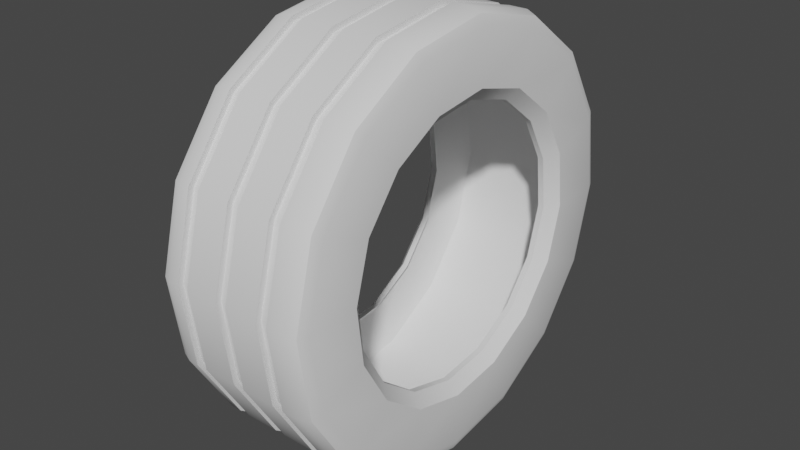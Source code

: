 # Source: tire.blend  (saved by Blender 3.5.10; exported with 4.5.12 LTS)
import bpy
from mathutils import Matrix  # noqa: F401  (used for matrix-valued properties, if any)

bpy.ops.wm.read_factory_settings(use_empty=True)
scene = bpy.context.scene
scene.name = 'Scene'

# ---- collections
col_collection = bpy.data.collections.new('Collection'); scene.collection.children.link(col_collection)

# ---- node groups
ng_auto_smooth = bpy.data.node_groups.new('Auto Smooth', 'GeometryNodeTree')
_s = ng_auto_smooth.interface.new_socket(name='Geometry', in_out='OUTPUT', socket_type='NodeSocketGeometry')
_s = ng_auto_smooth.interface.new_socket(name='Geometry', in_out='INPUT', socket_type='NodeSocketGeometry')
_s = ng_auto_smooth.interface.new_socket(name='Angle', in_out='INPUT', socket_type='NodeSocketFloat')
_s.subtype = 'ANGLE'
_s.min_value = 0.0
_s.max_value = 3.142
ng_auto_smooth.is_modifier = True
_N = ng_auto_smooth.nodes; _L = ng_auto_smooth.links
n0 = _N.new('NodeGroupOutput'); n0.name = 'Group Output'; n0.location = (480, -100)
n1 = _N.new('NodeGroupInput'); n1.name = 'Group Input'; n1.location = (-420, -300)
n2 = _N.new('NodeGroupInput'); n2.name = 'Group Input.001'; n2.location = (-60, -100)
n3 = _N.new('GeometryNodeSetShadeSmooth'); n3.name = 'Set Shade Smooth'; n3.location = (120, -100)
n3.domain = 'EDGE'
n4 = _N.new('GeometryNodeSetShadeSmooth'); n4.name = 'Set Shade Smooth.001'; n4.location = (300, -100)
n5 = _N.new('GeometryNodeInputMeshEdgeAngle'); n5.name = 'Edge Angle'; n5.location = (-420, -220)
n6 = _N.new('GeometryNodeInputEdgeSmooth'); n6.name = 'Is Edge Smooth'; n6.location = (-60, -160)
n7 = _N.new('GeometryNodeInputShadeSmooth'); n7.name = 'Is Face Smooth'; n7.location = (-240, -340)
n8 = _N.new('FunctionNodeBooleanMath'); n8.name = 'Boolean Math'; n8.location = (-60, -220)
n9 = _N.new('FunctionNodeCompare'); n9.name = 'Compare'; n9.location = (-240, -180)
n9.operation = 'LESS_EQUAL'
_L.new(n5.outputs[0], n9.inputs[0])
_L.new(n4.outputs[0], n0.inputs[0])
_L.new(n1.outputs[1], n9.inputs[1])
_L.new(n9.outputs[0], n8.inputs[0])
_L.new(n7.outputs[0], n8.inputs[1])
_L.new(n2.outputs[0], n3.inputs[0])
_L.new(n6.outputs[0], n3.inputs[1])
_L.new(n3.outputs[0], n4.inputs[0])
_L.new(n8.outputs[0], n3.inputs[2])
n0.is_active_output = True

# ---- world
world_world = bpy.data.worlds.new('World'); scene.world = world_world
world_world.use_nodes = True; world_world.node_tree.nodes.clear()
_N = world_world.node_tree.nodes; _L = world_world.node_tree.links
n0 = _N.new('ShaderNodeOutputWorld'); n0.name = 'World Output'; n0.location = (300, 300)
n1 = _N.new('ShaderNodeBackground'); n1.name = 'Background'; n1.location = (10, 300)
n1.inputs[0].default_value = (0.05088, 0.05088, 0.05088, 1.0)
_L.new(n1.outputs[0], n0.inputs[0])
n0.is_active_output = True
world_world.color = (0.05088, 0.05088, 0.05088)
world_world.use_sun_shadow = False
world_world.sun_shadow_jitter_overblur = 0.0

# ---- meshes
me_cube = bpy.data.meshes.new('Cube')
me_cube.from_pydata([(0.1766, 0.02798, 0.3496), (-0.2045, 0.02798, 0.3815), (0.2045, 0.02798, 0.3815), (-0.1786, 0.02798, 0.3496), (0.1205, 0.02798, 0.5545), (0.09126, 0.02798, 0.5545), (0.003622, 0.02798, 0.5545), (-0.02559, 0.02798, 0.5545), (-0.1132, 0.02798, 0.5545), (-0.1424, 0.02798, 0.5545), (0.1205, 0.02798, 0.5396), (0.09126, 0.02798, 0.5396), (0.003622, 0.02798, 0.5396), (-0.02559, 0.02798, 0.5396), (-0.1132, 0.02798, 0.5396), (-0.1424, 0.02798, 0.5396), (-0.1701, 0.02798, 0.5545), (-0.2045, 0.02798, 0.5201), (-0.1944, 0.02798, 0.5444), (0.1701, 0.02798, 0.5545), (0.2045, 0.02798, 0.5201), (0.1944, 0.02798, 0.5444), (0.1611, 0.02798, 0.3496), (-0.1631, 0.02798, 0.3496), (0.1782, 0.02798, 0.3714), (-0.1776, 0.02798, 0.3714), (0.1782, 0.02798, 0.4762), (0.1367, 0.02798, 0.5165), (0.1661, 0.02798, 0.5047), (-0.1776, 0.02798, 0.4762), (-0.1362, 0.02798, 0.5165), (-0.1655, 0.02798, 0.5047), (0.1766, -0.1079, 0.3337), (-0.2045, -0.1202, 0.3632), (0.2045, -0.1202, 0.3632), (-0.1786, -0.1079, 0.3337), (0.1205, -0.1863, 0.523), (0.09126, -0.1863, 0.523), (0.003622, -0.1863, 0.523), (-0.02559, -0.1863, 0.523), (-0.1132, -0.1863, 0.523), (-0.1424, -0.1863, 0.523), (0.1205, -0.1806, 0.5092), (0.09126, -0.1806, 0.5092), (0.003622, -0.1806, 0.5092), (-0.02559, -0.1806, 0.5092), (-0.1132, -0.1806, 0.5092), (-0.1424, -0.1806, 0.5092), (-0.1701, -0.1863, 0.523), (-0.2045, -0.1732, 0.4912), (-0.1944, -0.1825, 0.5137), (0.1701, -0.1863, 0.523), (0.2045, -0.1732, 0.4912), (0.1944, -0.1825, 0.5137), (0.1611, -0.1079, 0.3337), (-0.1631, -0.1079, 0.3337), (0.1782, -0.1163, 0.3538), (-0.1776, -0.1163, 0.3538), (0.1782, -0.1564, 0.4507), (0.1367, -0.1718, 0.4879), (0.1661, -0.1673, 0.477), (-0.1776, -0.1564, 0.4507), (-0.1362, -0.1718, 0.4879), (-0.1655, -0.1673, 0.477), (0.1766, -0.2274, 0.267), (-0.2045, -0.25, 0.2896), (0.2045, -0.25, 0.2896), (-0.1786, -0.2274, 0.267), (0.1205, -0.3723, 0.4118), (0.09126, -0.3723, 0.4118), (0.003622, -0.3723, 0.4118), (-0.02559, -0.3723, 0.4118), (-0.1132, -0.3723, 0.4118), (-0.1424, -0.3723, 0.4118), (0.1205, -0.3618, 0.4013), (0.09126, -0.3618, 0.4013), (0.003622, -0.3618, 0.4013), (-0.02559, -0.3618, 0.4013), (-0.1132, -0.3618, 0.4013), (-0.1424, -0.3618, 0.4013), (-0.1701, -0.3723, 0.4118), (-0.2045, -0.348, 0.3875), (-0.1944, -0.3652, 0.4047), (0.1701, -0.3723, 0.4118), (0.2045, -0.348, 0.3875), (0.1944, -0.3652, 0.4047), (0.1611, -0.2274, 0.267), (-0.1631, -0.2274, 0.267), (0.1782, -0.2428, 0.2824), (-0.1776, -0.2428, 0.2824), (0.1782, -0.3169, 0.3565), (0.1367, -0.3454, 0.385), (0.1661, -0.3371, 0.3767), (-0.1776, -0.3169, 0.3565), (-0.1362, -0.3454, 0.385), (-0.1655, -0.3371, 0.3767), (0.1766, -0.3122, 0.1596), (-0.2045, -0.3418, 0.1719), (0.2045, -0.3418, 0.1719), (-0.1786, -0.3122, 0.1596), (0.1205, -0.5016, 0.238), (0.09126, -0.5016, 0.238), (0.003622, -0.5016, 0.238), (-0.02559, -0.5016, 0.238), (-0.1132, -0.5016, 0.238), (-0.1424, -0.5016, 0.238), (0.1205, -0.4878, 0.2323), (0.09126, -0.4878, 0.2323), (0.003622, -0.4878, 0.2323), (-0.02559, -0.4878, 0.2323), (-0.1132, -0.4878, 0.2323), (-0.1424, -0.4878, 0.2323), (-0.1701, -0.5016, 0.238), (-0.2045, -0.4698, 0.2249), (-0.1944, -0.4922, 0.2342), (0.1701, -0.5016, 0.238), (0.2045, -0.4698, 0.2249), (0.1944, -0.4922, 0.2342), (0.1611, -0.3122, 0.1596), (-0.1631, -0.3122, 0.1596), (0.1782, -0.3324, 0.168), (-0.1776, -0.3324, 0.168), (0.1782, -0.4292, 0.2081), (0.1367, -0.4665, 0.2235), (0.1661, -0.4556, 0.219), (-0.1776, -0.4292, 0.2081), (-0.1362, -0.4665, 0.2235), (-0.1655, -0.4556, 0.219), (0.1766, -0.3496, 0.02798), (-0.2045, -0.3815, 0.02798), (0.2045, -0.3815, 0.02798), (-0.1786, -0.3496, 0.02798), (0.1205, -0.5545, 0.02798), (0.09126, -0.5545, 0.02798), (0.003622, -0.5545, 0.02798), (-0.02559, -0.5545, 0.02798), (-0.1132, -0.5545, 0.02798), (-0.1424, -0.5545, 0.02798), (0.1205, -0.5396, 0.02798), (0.09126, -0.5396, 0.02798), (0.003622, -0.5396, 0.02798), (-0.02559, -0.5396, 0.02798), (-0.1132, -0.5396, 0.02798), (-0.1424, -0.5396, 0.02798), (-0.1701, -0.5545, 0.02798), (-0.2045, -0.5201, 0.02798), (-0.1944, -0.5444, 0.02798), (0.1701, -0.5545, 0.02798), (0.2045, -0.5201, 0.02798), (0.1944, -0.5444, 0.02798), (0.1611, -0.3496, 0.02798), (-0.1631, -0.3496, 0.02798), (0.1782, -0.3714, 0.02798), (-0.1776, -0.3714, 0.02798), (0.1782, -0.4762, 0.02798), (0.1367, -0.5165, 0.02798), (0.1661, -0.5047, 0.02798), (-0.1776, -0.4762, 0.02798), (-0.1362, -0.5165, 0.02798), (-0.1655, -0.5047, 0.02798), (0.1766, -0.3337, -0.1079), (-0.2045, -0.3632, -0.1202), (0.2045, -0.3632, -0.1202), (-0.1786, -0.3337, -0.1079), (0.1205, -0.523, -0.1863), (0.09126, -0.523, -0.1863), (0.003622, -0.523, -0.1863), (-0.02559, -0.523, -0.1863), (-0.1132, -0.523, -0.1863), (-0.1424, -0.523, -0.1863), (0.1205, -0.5092, -0.1806), (0.09126, -0.5092, -0.1806), (0.003622, -0.5092, -0.1806), (-0.02559, -0.5092, -0.1806), (-0.1132, -0.5092, -0.1806), (-0.1424, -0.5092, -0.1806), (-0.1701, -0.523, -0.1863), (-0.2045, -0.4912, -0.1732), (-0.1944, -0.5137, -0.1825), (0.1701, -0.523, -0.1863), (0.2045, -0.4912, -0.1732), (0.1944, -0.5137, -0.1825), (0.1611, -0.3337, -0.1079), (-0.1631, -0.3337, -0.1079), (0.1782, -0.3538, -0.1163), (-0.1776, -0.3538, -0.1163), (0.1782, -0.4507, -0.1564), (0.1367, -0.4879, -0.1718), (0.1661, -0.477, -0.1673), (-0.1776, -0.4507, -0.1564), (-0.1362, -0.4879, -0.1718), (-0.1655, -0.477, -0.1673), (0.1766, -0.267, -0.2274), (-0.2045, -0.2896, -0.25), (0.2045, -0.2896, -0.25), (-0.1786, -0.267, -0.2274), (0.1205, -0.4118, -0.3723), (0.09126, -0.4118, -0.3723), (0.003622, -0.4118, -0.3723), (-0.02559, -0.4118, -0.3723), (-0.1132, -0.4118, -0.3723), (-0.1424, -0.4118, -0.3723), (0.1205, -0.4013, -0.3618), (0.09126, -0.4013, -0.3618), (0.003622, -0.4013, -0.3618), (-0.02559, -0.4013, -0.3618), (-0.1132, -0.4013, -0.3618), (-0.1424, -0.4013, -0.3618), (-0.1701, -0.4118, -0.3723), (-0.2045, -0.3875, -0.348), (-0.1944, -0.4047, -0.3652), (0.1701, -0.4118, -0.3723), (0.2045, -0.3875, -0.348), (0.1944, -0.4047, -0.3652), (0.1611, -0.267, -0.2274), (-0.1631, -0.267, -0.2274), (0.1782, -0.2824, -0.2428), (-0.1776, -0.2824, -0.2428), (0.1782, -0.3565, -0.3169), (0.1367, -0.385, -0.3454), (0.1661, -0.3767, -0.3371), (-0.1776, -0.3565, -0.3169), (-0.1362, -0.385, -0.3454), (-0.1655, -0.3767, -0.3371), (0.1766, -0.1596, -0.3122), (-0.2045, -0.1719, -0.3418), (0.2045, -0.1719, -0.3418), (-0.1786, -0.1596, -0.3122), (0.1205, -0.238, -0.5016), (0.09126, -0.238, -0.5016), (0.003622, -0.238, -0.5016), (-0.02559, -0.238, -0.5016), (-0.1132, -0.238, -0.5016), (-0.1424, -0.238, -0.5016), (0.1205, -0.2323, -0.4878), (0.09126, -0.2323, -0.4878), (0.003622, -0.2323, -0.4878), (-0.02559, -0.2323, -0.4878), (-0.1132, -0.2323, -0.4878), (-0.1424, -0.2323, -0.4878), (-0.1701, -0.238, -0.5016), (-0.2045, -0.2249, -0.4698), (-0.1944, -0.2342, -0.4922), (0.1701, -0.238, -0.5016), (0.2045, -0.2249, -0.4698), (0.1944, -0.2342, -0.4922), (0.1611, -0.1596, -0.3122), (-0.1631, -0.1596, -0.3122), (0.1782, -0.168, -0.3324), (-0.1776, -0.168, -0.3324), (0.1782, -0.2081, -0.4292), (0.1367, -0.2235, -0.4665), (0.1661, -0.219, -0.4556), (-0.1776, -0.2081, -0.4292), (-0.1362, -0.2235, -0.4665), (-0.1655, -0.219, -0.4556), (0.1766, -0.02798, -0.3496), (-0.2045, -0.02798, -0.3815), (0.2045, -0.02798, -0.3815), (-0.1786, -0.02798, -0.3496), (0.1205, -0.02798, -0.5545), (0.09126, -0.02798, -0.5545), (0.003622, -0.02798, -0.5545), (-0.02559, -0.02798, -0.5545), (-0.1132, -0.02798, -0.5545), (-0.1424, -0.02798, -0.5545), (0.1205, -0.02798, -0.5396), (0.09126, -0.02798, -0.5396), (0.003622, -0.02798, -0.5396), (-0.02559, -0.02798, -0.5396), (-0.1132, -0.02798, -0.5396), (-0.1424, -0.02798, -0.5396), (-0.1701, -0.02798, -0.5545), (-0.2045, -0.02798, -0.5201), (-0.1944, -0.02798, -0.5444), (0.1701, -0.02798, -0.5545), (0.2045, -0.02798, -0.5201), (0.1944, -0.02798, -0.5444), (0.1611, -0.02798, -0.3496), (-0.1631, -0.02798, -0.3496), (0.1782, -0.02798, -0.3714), (-0.1776, -0.02798, -0.3714), (0.1782, -0.02798, -0.4762), (0.1367, -0.02798, -0.5165), (0.1661, -0.02798, -0.5047), (-0.1776, -0.02798, -0.4762), (-0.1362, -0.02798, -0.5165), (-0.1655, -0.02798, -0.5047), (0.1766, 0.1079, -0.3337), (-0.2045, 0.1202, -0.3632), (0.2045, 0.1202, -0.3632), (-0.1786, 0.1079, -0.3337), (0.1205, 0.1863, -0.523), (0.09126, 0.1863, -0.523), (0.003622, 0.1863, -0.523), (-0.02559, 0.1863, -0.523), (-0.1132, 0.1863, -0.523), (-0.1424, 0.1863, -0.523), (0.1205, 0.1806, -0.5092), (0.09126, 0.1806, -0.5092), (0.003622, 0.1806, -0.5092), (-0.02559, 0.1806, -0.5092), (-0.1132, 0.1806, -0.5092), (-0.1424, 0.1806, -0.5092), (-0.1701, 0.1863, -0.523), (-0.2045, 0.1732, -0.4912), (-0.1944, 0.1825, -0.5137), (0.1701, 0.1863, -0.523), (0.2045, 0.1732, -0.4912), (0.1944, 0.1825, -0.5137), (0.1611, 0.1079, -0.3337), (-0.1631, 0.1079, -0.3337), (0.1782, 0.1163, -0.3538), (-0.1776, 0.1163, -0.3538), (0.1782, 0.1564, -0.4507), (0.1367, 0.1718, -0.4879), (0.1661, 0.1673, -0.477), (-0.1776, 0.1564, -0.4507), (-0.1362, 0.1718, -0.4879), (-0.1655, 0.1673, -0.477), (0.1766, 0.2274, -0.267), (-0.2045, 0.25, -0.2896), (0.2045, 0.25, -0.2896), (-0.1786, 0.2274, -0.267), (0.1205, 0.3723, -0.4118), (0.09126, 0.3723, -0.4118), (0.003622, 0.3723, -0.4118), (-0.02559, 0.3723, -0.4118), (-0.1132, 0.3723, -0.4118), (-0.1424, 0.3723, -0.4118), (0.1205, 0.3618, -0.4013), (0.09126, 0.3618, -0.4013), (0.003622, 0.3618, -0.4013), (-0.02559, 0.3618, -0.4013), (-0.1132, 0.3618, -0.4013), (-0.1424, 0.3618, -0.4013), (-0.1701, 0.3723, -0.4118), (-0.2045, 0.348, -0.3875), (-0.1944, 0.3652, -0.4047), (0.1701, 0.3723, -0.4118), (0.2045, 0.348, -0.3875), (0.1944, 0.3652, -0.4047), (0.1611, 0.2274, -0.267), (-0.1631, 0.2274, -0.267), (0.1782, 0.2428, -0.2824), (-0.1776, 0.2428, -0.2824), (0.1782, 0.3169, -0.3565), (0.1367, 0.3454, -0.385), (0.1661, 0.3371, -0.3767), (-0.1776, 0.3169, -0.3565), (-0.1362, 0.3454, -0.385), (-0.1655, 0.3371, -0.3767), (0.1766, 0.3122, -0.1596), (-0.2045, 0.3418, -0.1719), (0.2045, 0.3418, -0.1719), (-0.1786, 0.3122, -0.1596), (0.1205, 0.5016, -0.238), (0.09126, 0.5016, -0.238), (0.003622, 0.5016, -0.238), (-0.02559, 0.5016, -0.238), (-0.1132, 0.5016, -0.238), (-0.1424, 0.5016, -0.238), (0.1205, 0.4878, -0.2323), (0.09126, 0.4878, -0.2323), (0.003622, 0.4878, -0.2323), (-0.02559, 0.4878, -0.2323), (-0.1132, 0.4878, -0.2323), (-0.1424, 0.4878, -0.2323), (-0.1701, 0.5016, -0.238), (-0.2045, 0.4698, -0.2249), (-0.1944, 0.4922, -0.2342), (0.1701, 0.5016, -0.238), (0.2045, 0.4698, -0.2249), (0.1944, 0.4922, -0.2342), (0.1611, 0.3122, -0.1596), (-0.1631, 0.3122, -0.1596), (0.1782, 0.3324, -0.168), (-0.1776, 0.3324, -0.168), (0.1782, 0.4292, -0.2081), (0.1367, 0.4665, -0.2235), (0.1661, 0.4556, -0.219), (-0.1776, 0.4292, -0.2081), (-0.1362, 0.4665, -0.2235), (-0.1655, 0.4556, -0.219), (0.1766, 0.3496, -0.02798), (-0.2045, 0.3815, -0.02798), (0.2045, 0.3815, -0.02798), (-0.1786, 0.3496, -0.02798), (0.1205, 0.5545, -0.02798), (0.09126, 0.5545, -0.02798), (0.003622, 0.5545, -0.02798), (-0.02559, 0.5545, -0.02798), (-0.1132, 0.5545, -0.02798), (-0.1424, 0.5545, -0.02798), (0.1205, 0.5396, -0.02798), (0.09126, 0.5396, -0.02798), (0.003622, 0.5396, -0.02798), (-0.02559, 0.5396, -0.02798), (-0.1132, 0.5396, -0.02798), (-0.1424, 0.5396, -0.02798), (-0.1701, 0.5545, -0.02798), (-0.2045, 0.5201, -0.02798), (-0.1944, 0.5444, -0.02798), (0.1701, 0.5545, -0.02798), (0.2045, 0.5201, -0.02798), (0.1944, 0.5444, -0.02798), (0.1611, 0.3496, -0.02798), (-0.1631, 0.3496, -0.02798), (0.1782, 0.3714, -0.02798), (-0.1776, 0.3714, -0.02798), (0.1782, 0.4762, -0.02798), (0.1367, 0.5165, -0.02798), (0.1661, 0.5047, -0.02798), (-0.1776, 0.4762, -0.02798), (-0.1362, 0.5165, -0.02798), (-0.1655, 0.5047, -0.02798), (0.1766, 0.3337, 0.1079), (-0.2045, 0.3632, 0.1202), (0.2045, 0.3632, 0.1202), (-0.1786, 0.3337, 0.1079), (0.1205, 0.523, 0.1863), (0.09126, 0.523, 0.1863), (0.003622, 0.523, 0.1863), (-0.02559, 0.523, 0.1863), (-0.1132, 0.523, 0.1863), (-0.1424, 0.523, 0.1863), (0.1205, 0.5092, 0.1806), (0.09126, 0.5092, 0.1806), (0.003622, 0.5092, 0.1806), (-0.02559, 0.5092, 0.1806), (-0.1132, 0.5092, 0.1806), (-0.1424, 0.5092, 0.1806), (-0.1701, 0.523, 0.1863), (-0.2045, 0.4912, 0.1732), (-0.1944, 0.5137, 0.1825), (0.1701, 0.523, 0.1863), (0.2045, 0.4912, 0.1732), (0.1944, 0.5137, 0.1825), (0.1611, 0.3337, 0.1079), (-0.1631, 0.3337, 0.1079), (0.1782, 0.3538, 0.1163), (-0.1776, 0.3538, 0.1163), (0.1782, 0.4507, 0.1564), (0.1367, 0.4879, 0.1718), (0.1661, 0.477, 0.1673), (-0.1776, 0.4507, 0.1564), (-0.1362, 0.4879, 0.1718), (-0.1655, 0.477, 0.1673), (0.1766, 0.267, 0.2274), (-0.2045, 0.2896, 0.25), (0.2045, 0.2896, 0.25), (-0.1786, 0.267, 0.2274), (0.1205, 0.4118, 0.3723), (0.09126, 0.4118, 0.3723), (0.003622, 0.4118, 0.3723), (-0.02559, 0.4118, 0.3723), (-0.1132, 0.4118, 0.3723), (-0.1424, 0.4118, 0.3723), (0.1205, 0.4013, 0.3618), (0.09126, 0.4013, 0.3618), (0.003622, 0.4013, 0.3618), (-0.02559, 0.4013, 0.3618), (-0.1132, 0.4013, 0.3618), (-0.1424, 0.4013, 0.3618), (-0.1701, 0.4118, 0.3723), (-0.2045, 0.3875, 0.348), (-0.1944, 0.4047, 0.3652), (0.1701, 0.4118, 0.3723), (0.2045, 0.3875, 0.348), (0.1944, 0.4047, 0.3652), (0.1611, 0.267, 0.2274), (-0.1631, 0.267, 0.2274), (0.1782, 0.2824, 0.2428), (-0.1776, 0.2824, 0.2428), (0.1782, 0.3565, 0.3169), (0.1367, 0.385, 0.3454), (0.1661, 0.3767, 0.3371), (-0.1776, 0.3565, 0.3169), (-0.1362, 0.385, 0.3454), (-0.1655, 0.3767, 0.3371), (0.1766, 0.1596, 0.3122), (-0.2045, 0.1719, 0.3418), (0.2045, 0.1719, 0.3418), (-0.1786, 0.1596, 0.3122), (0.1205, 0.238, 0.5016), (0.09126, 0.238, 0.5016), (0.003622, 0.238, 0.5016), (-0.02559, 0.238, 0.5016), (-0.1132, 0.238, 0.5016), (-0.1424, 0.238, 0.5016), (0.1205, 0.2323, 0.4878), (0.09126, 0.2323, 0.4878), (0.003622, 0.2323, 0.4878), (-0.02559, 0.2323, 0.4878), (-0.1132, 0.2323, 0.4878), (-0.1424, 0.2323, 0.4878), (-0.1701, 0.238, 0.5016), (-0.2045, 0.2249, 0.4698), (-0.1944, 0.2342, 0.4922), (0.1701, 0.238, 0.5016), (0.2045, 0.2249, 0.4698), (0.1944, 0.2342, 0.4922), (0.1611, 0.1596, 0.3122), (-0.1631, 0.1596, 0.3122), (0.1782, 0.168, 0.3324), (-0.1776, 0.168, 0.3324), (0.1782, 0.2081, 0.4292), (0.1367, 0.2235, 0.4665), (0.1661, 0.219, 0.4556), (-0.1776, 0.2081, 0.4292), (-0.1362, 0.2235, 0.4665), (-0.1655, 0.219, 0.4556)], [], [(7, 39, 45, 13), (39, 71, 77, 45), (71, 103, 109, 77), (103, 135, 141, 109), (135, 167, 173, 141), (167, 199, 205, 173), (199, 231, 237, 205), (231, 263, 269, 237), (263, 295, 301, 269), (295, 327, 333, 301), (327, 359, 365, 333), (359, 391, 397, 365), (391, 423, 429, 397), (423, 455, 461, 429), (455, 487, 493, 461), (487, 7, 13, 493), (6, 12, 44, 38), (38, 44, 76, 70), (70, 76, 108, 102), (102, 108, 140, 134), (134, 140, 172, 166), (166, 172, 204, 198), (198, 204, 236, 230), (230, 236, 268, 262), (262, 268, 300, 294), (294, 300, 332, 326), (326, 332, 364, 358), (358, 364, 396, 390), (390, 396, 428, 422), (422, 428, 460, 454), (454, 460, 492, 486), (486, 492, 12, 6), (9, 41, 47, 15), (41, 73, 79, 47), (73, 105, 111, 79), (105, 137, 143, 111), (137, 169, 175, 143), (169, 201, 207, 175), (201, 233, 239, 207), (233, 265, 271, 239), (265, 297, 303, 271), (297, 329, 335, 303), (329, 361, 367, 335), (361, 393, 399, 367), (393, 425, 431, 399), (425, 457, 463, 431), (457, 489, 495, 463), (489, 9, 15, 495), (5, 37, 43, 11), (37, 69, 75, 43), (69, 101, 107, 75), (101, 133, 139, 107), (133, 165, 171, 139), (165, 197, 203, 171), (197, 229, 235, 203), (229, 261, 267, 235), (261, 293, 299, 267), (293, 325, 331, 299), (325, 357, 363, 331), (357, 389, 395, 363), (389, 421, 427, 395), (421, 453, 459, 427), (453, 485, 491, 459), (485, 5, 11, 491), (15, 47, 46, 14), (47, 79, 78, 46), (79, 111, 110, 78), (111, 143, 142, 110), (143, 175, 174, 142), (175, 207, 206, 174), (207, 239, 238, 206), (239, 271, 270, 238), (271, 303, 302, 270), (303, 335, 334, 302), (335, 367, 366, 334), (367, 399, 398, 366), (399, 431, 430, 398), (431, 463, 462, 430), (463, 495, 494, 462), (495, 15, 14, 494), (13, 45, 44, 12), (45, 77, 76, 44), (77, 109, 108, 76), (109, 141, 140, 108), (141, 173, 172, 140), (173, 205, 204, 172), (205, 237, 236, 204), (237, 269, 268, 236), (269, 301, 300, 268), (301, 333, 332, 300), (333, 365, 364, 332), (365, 397, 396, 364), (397, 429, 428, 396), (429, 461, 460, 428), (461, 493, 492, 460), (493, 13, 12, 492), (11, 43, 42, 10), (43, 75, 74, 42), (75, 107, 106, 74), (107, 139, 138, 106), (139, 171, 170, 138), (171, 203, 202, 170), (203, 235, 234, 202), (235, 267, 266, 234), (267, 299, 298, 266), (299, 331, 330, 298), (331, 363, 362, 330), (363, 395, 394, 362), (395, 427, 426, 394), (427, 459, 458, 426), (459, 491, 490, 458), (491, 11, 10, 490), (4, 10, 42, 36), (36, 42, 74, 68), (68, 74, 106, 100), (100, 106, 138, 132), (132, 138, 170, 164), (164, 170, 202, 196), (196, 202, 234, 228), (228, 234, 266, 260), (260, 266, 298, 292), (292, 298, 330, 324), (324, 330, 362, 356), (356, 362, 394, 388), (388, 394, 426, 420), (420, 426, 458, 452), (452, 458, 490, 484), (484, 490, 10, 4), (8, 40, 39, 7), (40, 72, 71, 39), (72, 104, 103, 71), (104, 136, 135, 103), (136, 168, 167, 135), (168, 200, 199, 167), (200, 232, 231, 199), (232, 264, 263, 231), (264, 296, 295, 263), (296, 328, 327, 295), (328, 360, 359, 327), (360, 392, 391, 359), (392, 424, 423, 391), (424, 456, 455, 423), (456, 488, 487, 455), (488, 8, 7, 487), (6, 38, 37, 5), (38, 70, 69, 37), (70, 102, 101, 69), (102, 134, 133, 101), (134, 166, 165, 133), (166, 198, 197, 165), (198, 230, 229, 197), (230, 262, 261, 229), (262, 294, 293, 261), (294, 326, 325, 293), (326, 358, 357, 325), (358, 390, 389, 357), (390, 422, 421, 389), (422, 454, 453, 421), (454, 486, 485, 453), (486, 6, 5, 485), (8, 14, 46, 40), (40, 46, 78, 72), (72, 78, 110, 104), (104, 110, 142, 136), (136, 142, 174, 168), (168, 174, 206, 200), (200, 206, 238, 232), (232, 238, 270, 264), (264, 270, 302, 296), (296, 302, 334, 328), (328, 334, 366, 360), (360, 366, 398, 392), (392, 398, 430, 424), (424, 430, 462, 456), (456, 462, 494, 488), (488, 494, 14, 8), (2, 34, 32, 0), (34, 66, 64, 32), (66, 98, 96, 64), (98, 130, 128, 96), (130, 162, 160, 128), (162, 194, 192, 160), (194, 226, 224, 192), (226, 258, 256, 224), (258, 290, 288, 256), (290, 322, 320, 288), (322, 354, 352, 320), (354, 386, 384, 352), (386, 418, 416, 384), (418, 450, 448, 416), (450, 482, 480, 448), (482, 2, 0, 480), (3, 35, 33, 1), (35, 67, 65, 33), (67, 99, 97, 65), (99, 131, 129, 97), (131, 163, 161, 129), (163, 195, 193, 161), (195, 227, 225, 193), (227, 259, 257, 225), (259, 291, 289, 257), (291, 323, 321, 289), (323, 355, 353, 321), (355, 387, 385, 353), (387, 419, 417, 385), (419, 451, 449, 417), (451, 483, 481, 449), (483, 3, 1, 481), (16, 18, 50, 48), (48, 50, 82, 80), (80, 82, 114, 112), (112, 114, 146, 144), (144, 146, 178, 176), (176, 178, 210, 208), (208, 210, 242, 240), (240, 242, 274, 272), (272, 274, 306, 304), (304, 306, 338, 336), (336, 338, 370, 368), (368, 370, 402, 400), (400, 402, 434, 432), (432, 434, 466, 464), (464, 466, 498, 496), (496, 498, 18, 16), (18, 17, 49, 50), (50, 49, 81, 82), (82, 81, 113, 114), (114, 113, 145, 146), (146, 145, 177, 178), (178, 177, 209, 210), (210, 209, 241, 242), (242, 241, 273, 274), (274, 273, 305, 306), (306, 305, 337, 338), (338, 337, 369, 370), (370, 369, 401, 402), (402, 401, 433, 434), (434, 433, 465, 466), (466, 465, 497, 498), (498, 497, 17, 18), (19, 51, 53, 21), (51, 83, 85, 53), (83, 115, 117, 85), (115, 147, 149, 117), (147, 179, 181, 149), (179, 211, 213, 181), (211, 243, 245, 213), (243, 275, 277, 245), (275, 307, 309, 277), (307, 339, 341, 309), (339, 371, 373, 341), (371, 403, 405, 373), (403, 435, 437, 405), (435, 467, 469, 437), (467, 499, 501, 469), (499, 19, 21, 501), (21, 53, 52, 20), (53, 85, 84, 52), (85, 117, 116, 84), (117, 149, 148, 116), (149, 181, 180, 148), (181, 213, 212, 180), (213, 245, 244, 212), (245, 277, 276, 244), (277, 309, 308, 276), (309, 341, 340, 308), (341, 373, 372, 340), (373, 405, 404, 372), (405, 437, 436, 404), (437, 469, 468, 436), (469, 501, 500, 468), (501, 21, 20, 500), (17, 1, 33, 49), (49, 33, 65, 81), (81, 65, 97, 113), (113, 97, 129, 145), (145, 129, 161, 177), (177, 161, 193, 209), (209, 193, 225, 241), (241, 225, 257, 273), (273, 257, 289, 305), (305, 289, 321, 337), (337, 321, 353, 369), (369, 353, 385, 401), (401, 385, 417, 433), (433, 417, 449, 465), (465, 449, 481, 497), (497, 481, 1, 17), (9, 16, 48, 41), (41, 48, 80, 73), (73, 80, 112, 105), (105, 112, 144, 137), (137, 144, 176, 169), (169, 176, 208, 201), (201, 208, 240, 233), (233, 240, 272, 265), (265, 272, 304, 297), (297, 304, 336, 329), (329, 336, 368, 361), (361, 368, 400, 393), (393, 400, 432, 425), (425, 432, 464, 457), (457, 464, 496, 489), (489, 496, 16, 9), (20, 52, 34, 2), (52, 84, 66, 34), (84, 116, 98, 66), (116, 148, 130, 98), (148, 180, 162, 130), (180, 212, 194, 162), (212, 244, 226, 194), (244, 276, 258, 226), (276, 308, 290, 258), (308, 340, 322, 290), (340, 372, 354, 322), (372, 404, 386, 354), (404, 436, 418, 386), (436, 468, 450, 418), (468, 500, 482, 450), (500, 20, 2, 482), (4, 36, 51, 19), (36, 68, 83, 51), (68, 100, 115, 83), (100, 132, 147, 115), (132, 164, 179, 147), (164, 196, 211, 179), (196, 228, 243, 211), (228, 260, 275, 243), (260, 292, 307, 275), (292, 324, 339, 307), (324, 356, 371, 339), (356, 388, 403, 371), (388, 420, 435, 403), (420, 452, 467, 435), (452, 484, 499, 467), (484, 4, 19, 499), (0, 32, 54, 22), (32, 64, 86, 54), (64, 96, 118, 86), (96, 128, 150, 118), (128, 160, 182, 150), (160, 192, 214, 182), (192, 224, 246, 214), (224, 256, 278, 246), (256, 288, 310, 278), (288, 320, 342, 310), (320, 352, 374, 342), (352, 384, 406, 374), (384, 416, 438, 406), (416, 448, 470, 438), (448, 480, 502, 470), (480, 0, 22, 502), (23, 55, 35, 3), (55, 87, 67, 35), (87, 119, 99, 67), (119, 151, 131, 99), (151, 183, 163, 131), (183, 215, 195, 163), (215, 247, 227, 195), (247, 279, 259, 227), (279, 311, 291, 259), (311, 343, 323, 291), (343, 375, 355, 323), (375, 407, 387, 355), (407, 439, 419, 387), (439, 471, 451, 419), (471, 503, 483, 451), (503, 23, 3, 483), (22, 54, 56, 24), (54, 86, 88, 56), (86, 118, 120, 88), (118, 150, 152, 120), (150, 182, 184, 152), (182, 214, 216, 184), (214, 246, 248, 216), (246, 278, 280, 248), (278, 310, 312, 280), (310, 342, 344, 312), (342, 374, 376, 344), (374, 406, 408, 376), (406, 438, 440, 408), (438, 470, 472, 440), (470, 502, 504, 472), (502, 22, 24, 504), (25, 57, 55, 23), (57, 89, 87, 55), (89, 121, 119, 87), (121, 153, 151, 119), (153, 185, 183, 151), (185, 217, 215, 183), (217, 249, 247, 215), (249, 281, 279, 247), (281, 313, 311, 279), (313, 345, 343, 311), (345, 377, 375, 343), (377, 409, 407, 375), (409, 441, 439, 407), (441, 473, 471, 439), (473, 505, 503, 471), (505, 25, 23, 503), (26, 58, 60, 28), (58, 90, 92, 60), (90, 122, 124, 92), (122, 154, 156, 124), (154, 186, 188, 156), (186, 218, 220, 188), (218, 250, 252, 220), (250, 282, 284, 252), (282, 314, 316, 284), (314, 346, 348, 316), (346, 378, 380, 348), (378, 410, 412, 380), (410, 442, 444, 412), (442, 474, 476, 444), (474, 506, 508, 476), (506, 26, 28, 508), (28, 60, 59, 27), (60, 92, 91, 59), (92, 124, 123, 91), (124, 156, 155, 123), (156, 188, 187, 155), (188, 220, 219, 187), (220, 252, 251, 219), (252, 284, 283, 251), (284, 316, 315, 283), (316, 348, 347, 315), (348, 380, 379, 347), (380, 412, 411, 379), (412, 444, 443, 411), (444, 476, 475, 443), (476, 508, 507, 475), (508, 28, 27, 507), (29, 31, 63, 61), (61, 63, 95, 93), (93, 95, 127, 125), (125, 127, 159, 157), (157, 159, 191, 189), (189, 191, 223, 221), (221, 223, 255, 253), (253, 255, 287, 285), (285, 287, 319, 317), (317, 319, 351, 349), (349, 351, 383, 381), (381, 383, 415, 413), (413, 415, 447, 445), (445, 447, 479, 477), (477, 479, 511, 509), (509, 511, 31, 29), (31, 30, 62, 63), (63, 62, 94, 95), (95, 94, 126, 127), (127, 126, 158, 159), (159, 158, 190, 191), (191, 190, 222, 223), (223, 222, 254, 255), (255, 254, 286, 287), (287, 286, 318, 319), (319, 318, 350, 351), (351, 350, 382, 383), (383, 382, 414, 415), (415, 414, 446, 447), (447, 446, 478, 479), (479, 478, 510, 511), (511, 510, 30, 31), (26, 24, 56, 58), (58, 56, 88, 90), (90, 88, 120, 122), (122, 120, 152, 154), (154, 152, 184, 186), (186, 184, 216, 218), (218, 216, 248, 250), (250, 248, 280, 282), (282, 280, 312, 314), (314, 312, 344, 346), (346, 344, 376, 378), (378, 376, 408, 410), (410, 408, 440, 442), (442, 440, 472, 474), (474, 472, 504, 506), (506, 504, 24, 26), (27, 59, 62, 30), (59, 91, 94, 62), (91, 123, 126, 94), (123, 155, 158, 126), (155, 187, 190, 158), (187, 219, 222, 190), (219, 251, 254, 222), (251, 283, 286, 254), (283, 315, 318, 286), (315, 347, 350, 318), (347, 379, 382, 350), (379, 411, 414, 382), (411, 443, 446, 414), (443, 475, 478, 446), (475, 507, 510, 478), (507, 27, 30, 510), (29, 61, 57, 25), (61, 93, 89, 57), (93, 125, 121, 89), (125, 157, 153, 121), (157, 189, 185, 153), (189, 221, 217, 185), (221, 253, 249, 217), (253, 285, 281, 249), (285, 317, 313, 281), (317, 349, 345, 313), (349, 381, 377, 345), (381, 413, 409, 377), (413, 445, 441, 409), (445, 477, 473, 441), (477, 509, 505, 473), (509, 29, 25, 505)])
me_cube.polygons.foreach_set('use_smooth', [True] * 512)
_uv = me_cube.uv_layers.new(name='UVMap')
_uv.uv.foreach_set('vector', [0.0, -0.02559, 0.0625, -0.02559, 0.0625, -0.02559, 0.0, -0.02559, 0.0625, -0.02559, 0.125, -0.02559, 0.125, -0.02559, 0.0625, -0.02559, 0.125, -0.02559, 0.1875, -0.02559, 0.1875, -0.02559, 0.125, -0.02559, 0.1875, -0.02559, 0.25, -0.02559, 0.25, -0.02559, 0.1875, -0.02559, 0.25, -0.02559, 0.3125, -0.02559, 0.3125, -0.02559, 0.25, -0.02559, 0.3125, -0.02559, 0.375, -0.02559, 0.375, -0.02559, 0.3125, -0.02559, 0.375, -0.02559, 0.4375, -0.02559, 0.4375, -0.02559, 0.375, -0.02559, 0.4375, -0.02559, 0.5, -0.02559, 0.5, -0.02559, 0.4375, -0.02559, 0.5, -0.02559, 0.5625, -0.02559, 0.5625, -0.02559, 0.5, -0.02559, 0.5625, -0.02559, 0.625, -0.02559, 0.625, -0.02559, 0.5625, -0.02559, 0.625, -0.02559, 0.6875, -0.02559, 0.6875, -0.02559, 0.625, -0.02559, 0.6875, -0.02559, 0.75, -0.02559, 0.75, -0.02559, 0.6875, -0.02559, 0.75, -0.02559, 0.8125, -0.02559, 0.8125, -0.02559, 0.75, -0.02559, 0.8125, -0.02559, 0.875, -0.02559, 0.875, -0.02559, 0.8125, -0.02559, 0.875, -0.02559, 0.9375, -0.02559, 0.9375, -0.02559, 0.875, -0.02559, 0.9375, -0.02559, 1.0, -0.02559, 1.0, -0.02559, 0.9375, -0.02559, 0.0, 0.003622, 0.0, 0.003622, 0.0625, 0.003622, 0.0625, 0.003622, 0.0625, 0.003622, 0.0625, 0.003622, 0.125, 0.003622, 0.125, 0.003622, 0.125, 0.003622, 0.125, 0.003622, 0.1875, 0.003622, 0.1875, 0.003622, 0.1875, 0.003622, 0.1875, 0.003622, 0.25, 0.003622, 0.25, 0.003622, 0.25, 0.003622, 0.25, 0.003622, 0.3125, 0.003622, 0.3125, 0.003622, 0.3125, 0.003622, 0.3125, 0.003622, 0.375, 0.003622, 0.375, 0.003622, 0.375, 0.003622, 0.375, 0.003622, 0.4375, 0.003622, 0.4375, 0.003622, 0.4375, 0.003622, 0.4375, 0.003622, 0.5, 0.003622, 0.5, 0.003622, 0.5, 0.003622, 0.5, 0.003622, 0.5625, 0.003622, 0.5625, 0.003622, 0.5625, 0.003622, 0.5625, 0.003622, 0.625, 0.003622, 0.625, 0.003622, 0.625, 0.003622, 0.625, 0.003622, 0.6875, 0.003622, 0.6875, 0.003622, 0.6875, 0.003622, 0.6875, 0.003622, 0.75, 0.003622, 0.75, 0.003622, 0.75, 0.003622, 0.75, 0.003622, 0.8125, 0.003622, 0.8125, 0.003622, 0.8125, 0.003622, 0.8125, 0.003622, 0.875, 0.003622, 0.875, 0.003622, 0.875, 0.003622, 0.875, 0.003622, 0.9375, 0.003622, 0.9375, 0.003622, 0.9375, 0.003622, 0.9375, 0.003622, 1.0, 0.003622, 1.0, 0.003622, 0.0, -0.1424, 0.0625, -0.1424, 0.0625, -0.1424, 0.0, -0.1424, 0.0625, -0.1424, 0.125, -0.1424, 0.125, -0.1424, 0.0625, -0.1424, 0.125, -0.1424, 0.1875, -0.1424, 0.1875, -0.1424, 0.125, -0.1424, 0.1875, -0.1424, 0.25, -0.1424, 0.25, -0.1424, 0.1875, -0.1424, 0.25, -0.1424, 0.3125, -0.1424, 0.3125, -0.1424, 0.25, -0.1424, 0.3125, -0.1424, 0.375, -0.1424, 0.375, -0.1424, 0.3125, -0.1424, 0.375, -0.1424, 0.4375, -0.1424, 0.4375, -0.1424, 0.375, -0.1424, 0.4375, -0.1424, 0.5, -0.1424, 0.5, -0.1424, 0.4375, -0.1424, 0.5, -0.1424, 0.5625, -0.1424, 0.5625, -0.1424, 0.5, -0.1424, 0.5625, -0.1424, 0.625, -0.1424, 0.625, -0.1424, 0.5625, -0.1424, 0.625, -0.1424, 0.6875, -0.1424, 0.6875, -0.1424, 0.625, -0.1424, 0.6875, -0.1424, 0.75, -0.1424, 0.75, -0.1424, 0.6875, -0.1424, 0.75, -0.1424, 0.8125, -0.1424, 0.8125, -0.1424, 0.75, -0.1424, 0.8125, -0.1424, 0.875, -0.1424, 0.875, -0.1424, 0.8125, -0.1424, 0.875, -0.1424, 0.9375, -0.1424, 0.9375, -0.1424, 0.875, -0.1424, 0.9375, -0.1424, 1.0, -0.1424, 1.0, -0.1424, 0.9375, -0.1424, 0.0, 0.09126, 0.0625, 0.09126, 0.0625, 0.09126, 0.0, 0.09126, 0.0625, 0.09126, 0.125, 0.09126, 0.125, 0.09126, 0.0625, 0.09126, 0.125, 0.09126, 0.1875, 0.09126, 0.1875, 0.09126, 0.125, 0.09126, 0.1875, 0.09126, 0.25, 0.09126, 0.25, 0.09126, 0.1875, 0.09126, 0.25, 0.09126, 0.3125, 0.09126, 0.3125, 0.09126, 0.25, 0.09126, 0.3125, 0.09126, 0.375, 0.09126, 0.375, 0.09126, 0.3125, 0.09126, 0.375, 0.09126, 0.4375, 0.09126, 0.4375, 0.09126, 0.375, 0.09126, 0.4375, 0.09126, 0.5, 0.09126, 0.5, 0.09126, 0.4375, 0.09126, 0.5, 0.09126, 0.5625, 0.09126, 0.5625, 0.09126, 0.5, 0.09126, 0.5625, 0.09126, 0.625, 0.09126, 0.625, 0.09126, 0.5625, 0.09126, 0.625, 0.09126, 0.6875, 0.09126, 0.6875, 0.09126, 0.625, 0.09126, 0.6875, 0.09126, 0.75, 0.09126, 0.75, 0.09126, 0.6875, 0.09126, 0.75, 0.09126, 0.8125, 0.09126, 0.8125, 0.09126, 0.75, 0.09126, 0.8125, 0.09126, 0.875, 0.09126, 0.875, 0.09126, 0.8125, 0.09126, 0.875, 0.09126, 0.9375, 0.09126, 0.9375, 0.09126, 0.875, 0.09126, 0.9375, 0.09126, 1.0, 0.09126, 1.0, 0.09126, 0.9375, 0.09126, 0.0, -0.1424, 0.0625, -0.1424, 0.0625, -0.1132, 0.0, -0.1132, 0.0625, -0.1424, 0.125, -0.1424, 0.125, -0.1132, 0.0625, -0.1132, 0.125, -0.1424, 0.1875, -0.1424, 0.1875, -0.1132, 0.125, -0.1132, 0.1875, -0.1424, 0.25, -0.1424, 0.25, -0.1132, 0.1875, -0.1132, 0.25, -0.1424, 0.3125, -0.1424, 0.3125, -0.1132, 0.25, -0.1132, 0.3125, -0.1424, 0.375, -0.1424, 0.375, -0.1132, 0.3125, -0.1132, 0.375, -0.1424, 0.4375, -0.1424, 0.4375, -0.1132, 0.375, -0.1132, 0.4375, -0.1424, 0.5, -0.1424, 0.5, -0.1132, 0.4375, -0.1132, 0.5, -0.1424, 0.5625, -0.1424, 0.5625, -0.1132, 0.5, -0.1132, 0.5625, -0.1424, 0.625, -0.1424, 0.625, -0.1132, 0.5625, -0.1132, 0.625, -0.1424, 0.6875, -0.1424, 0.6875, -0.1132, 0.625, -0.1132, 0.6875, -0.1424, 0.75, -0.1424, 0.75, -0.1132, 0.6875, -0.1132, 0.75, -0.1424, 0.8125, -0.1424, 0.8125, -0.1132, 0.75, -0.1132, 0.8125, -0.1424, 0.875, -0.1424, 0.875, -0.1132, 0.8125, -0.1132, 0.875, -0.1424, 0.9375, -0.1424, 0.9375, -0.1132, 0.875, -0.1132, 0.9375, -0.1424, 1.0, -0.1424, 1.0, -0.1132, 0.9375, -0.1132, 0.0, -0.02559, 0.0625, -0.02559, 0.0625, 0.003622, 0.0, 0.003622, 0.0625, -0.02559, 0.125, -0.02559, 0.125, 0.003622, 0.0625, 0.003622, 0.125, -0.02559, 0.1875, -0.02559, 0.1875, 0.003622, 0.125, 0.003622, 0.1875, -0.02559, 0.25, -0.02559, 0.25, 0.003622, 0.1875, 0.003622, 0.25, -0.02559, 0.3125, -0.02559, 0.3125, 0.003622, 0.25, 0.003622, 0.3125, -0.02559, 0.375, -0.02559, 0.375, 0.003622, 0.3125, 0.003622, 0.375, -0.02559, 0.4375, -0.02559, 0.4375, 0.003622, 0.375, 0.003622, 0.4375, -0.02559, 0.5, -0.02559, 0.5, 0.003622, 0.4375, 0.003622, 0.5, -0.02559, 0.5625, -0.02559, 0.5625, 0.003622, 0.5, 0.003622, 0.5625, -0.02559, 0.625, -0.02559, 0.625, 0.003622, 0.5625, 0.003622, 0.625, -0.02559, 0.6875, -0.02559, 0.6875, 0.003622, 0.625, 0.003622, 0.6875, -0.02559, 0.75, -0.02559, 0.75, 0.003622, 0.6875, 0.003622, 0.75, -0.02559, 0.8125, -0.02559, 0.8125, 0.003622, 0.75, 0.003622, 0.8125, -0.02559, 0.875, -0.02559, 0.875, 0.003622, 0.8125, 0.003622, 0.875, -0.02559, 0.9375, -0.02559, 0.9375, 0.003622, 0.875, 0.003622, 0.9375, -0.02559, 1.0, -0.02559, 1.0, 0.003622, 0.9375, 0.003622, 0.0, 0.09126, 0.0625, 0.09126, 0.0625, 0.1205, 0.0, 0.1205, 0.0625, 0.09126, 0.125, 0.09126, 0.125, 0.1205, 0.0625, 0.1205, 0.125, 0.09126, 0.1875, 0.09126, 0.1875, 0.1205, 0.125, 0.1205, 0.1875, 0.09126, 0.25, 0.09126, 0.25, 0.1205, 0.1875, 0.1205, 0.25, 0.09126, 0.3125, 0.09126, 0.3125, 0.1205, 0.25, 0.1205, 0.3125, 0.09126, 0.375, 0.09126, 0.375, 0.1205, 0.3125, 0.1205, 0.375, 0.09126, 0.4375, 0.09126, 0.4375, 0.1205, 0.375, 0.1205, 0.4375, 0.09126, 0.5, 0.09126, 0.5, 0.1205, 0.4375, 0.1205, 0.5, 0.09126, 0.5625, 0.09126, 0.5625, 0.1205, 0.5, 0.1205, 0.5625, 0.09126, 0.625, 0.09126, 0.625, 0.1205, 0.5625, 0.1205, 0.625, 0.09126, 0.6875, 0.09126, 0.6875, 0.1205, 0.625, 0.1205, 0.6875, 0.09126, 0.75, 0.09126, 0.75, 0.1205, 0.6875, 0.1205, 0.75, 0.09126, 0.8125, 0.09126, 0.8125, 0.1205, 0.75, 0.1205, 0.8125, 0.09126, 0.875, 0.09126, 0.875, 0.1205, 0.8125, 0.1205, 0.875, 0.09126, 0.9375, 0.09126, 0.9375, 0.1205, 0.875, 0.1205, 0.9375, 0.09126, 1.0, 0.09126, 1.0, 0.1205, 0.9375, 0.1205, 0.0, 0.1205, 0.0, 0.1205, 0.0625, 0.1205, 0.0625, 0.1205, 0.0625, 0.1205, 0.0625, 0.1205, 0.125, 0.1205, 0.125, 0.1205, 0.125, 0.1205, 0.125, 0.1205, 0.1875, 0.1205, 0.1875, 0.1205, 0.1875, 0.1205, 0.1875, 0.1205, 0.25, 0.1205, 0.25, 0.1205, 0.25, 0.1205, 0.25, 0.1205, 0.3125, 0.1205, 0.3125, 0.1205, 0.3125, 0.1205, 0.3125, 0.1205, 0.375, 0.1205, 0.375, 0.1205, 0.375, 0.1205, 0.375, 0.1205, 0.4375, 0.1205, 0.4375, 0.1205, 0.4375, 0.1205, 0.4375, 0.1205, 0.5, 0.1205, 0.5, 0.1205, 0.5, 0.1205, 0.5, 0.1205, 0.5625, 0.1205, 0.5625, 0.1205, 0.5625, 0.1205, 0.5625, 0.1205, 0.625, 0.1205, 0.625, 0.1205, 0.625, 0.1205, 0.625, 0.1205, 0.6875, 0.1205, 0.6875, 0.1205, 0.6875, 0.1205, 0.6875, 0.1205, 0.75, 0.1205, 0.75, 0.1205, 0.75, 0.1205, 0.75, 0.1205, 0.8125, 0.1205, 0.8125, 0.1205, 0.8125, 0.1205, 0.8125, 0.1205, 0.875, 0.1205, 0.875, 0.1205, 0.875, 0.1205, 0.875, 0.1205, 0.9375, 0.1205, 0.9375, 0.1205, 0.9375, 0.1205, 0.9375, 0.1205, 1.0, 0.1205, 1.0, 0.1205, 0.0, -0.1132, 0.0625, -0.1132, 0.0625, -0.02559, 0.0, -0.02559, 0.0625, -0.1132, 0.125, -0.1132, 0.125, -0.02559, 0.0625, -0.02559, 0.125, -0.1132, 0.1875, -0.1132, 0.1875, -0.02559, 0.125, -0.02559, 0.1875, -0.1132, 0.25, -0.1132, 0.25, -0.02559, 0.1875, -0.02559, 0.25, -0.1132, 0.3125, -0.1132, 0.3125, -0.02559, 0.25, -0.02559, 0.3125, -0.1132, 0.375, -0.1132, 0.375, -0.02559, 0.3125, -0.02559, 0.375, -0.1132, 0.4375, -0.1132, 0.4375, -0.02559, 0.375, -0.02559, 0.4375, -0.1132, 0.5, -0.1132, 0.5, -0.02559, 0.4375, -0.02559, 0.5, -0.1132, 0.5625, -0.1132, 0.5625, -0.02559, 0.5, -0.02559, 0.5625, -0.1132, 0.625, -0.1132, 0.625, -0.02559, 0.5625, -0.02559, 0.625, -0.1132, 0.6875, -0.1132, 0.6875, -0.02559, 0.625, -0.02559, 0.6875, -0.1132, 0.75, -0.1132, 0.75, -0.02559, 0.6875, -0.02559, 0.75, -0.1132, 0.8125, -0.1132, 0.8125, -0.02559, 0.75, -0.02559, 0.8125, -0.1132, 0.875, -0.1132, 0.875, -0.02559, 0.8125, -0.02559, 0.875, -0.1132, 0.9375, -0.1132, 0.9375, -0.02559, 0.875, -0.02559, 0.9375, -0.1132, 1.0, -0.1132, 1.0, -0.02559, 0.9375, -0.02559, 0.0, 0.003622, 0.0625, 0.003622, 0.0625, 0.09126, 0.0, 0.09126, 0.0625, 0.003622, 0.125, 0.003622, 0.125, 0.09126, 0.0625, 0.09126, 0.125, 0.003622, 0.1875, 0.003622, 0.1875, 0.09126, 0.125, 0.09126, 0.1875, 0.003622, 0.25, 0.003622, 0.25, 0.09126, 0.1875, 0.09126, 0.25, 0.003622, 0.3125, 0.003622, 0.3125, 0.09126, 0.25, 0.09126, 0.3125, 0.003622, 0.375, 0.003622, 0.375, 0.09126, 0.3125, 0.09126, 0.375, 0.003622, 0.4375, 0.003622, 0.4375, 0.09126, 0.375, 0.09126, 0.4375, 0.003622, 0.5, 0.003622, 0.5, 0.09126, 0.4375, 0.09126, 0.5, 0.003622, 0.5625, 0.003622, 0.5625, 0.09126, 0.5, 0.09126, 0.5625, 0.003622, 0.625, 0.003622, 0.625, 0.09126, 0.5625, 0.09126, 0.625, 0.003622, 0.6875, 0.003622, 0.6875, 0.09126, 0.625, 0.09126, 0.6875, 0.003622, 0.75, 0.003622, 0.75, 0.09126, 0.6875, 0.09126, 0.75, 0.003622, 0.8125, 0.003622, 0.8125, 0.09126, 0.75, 0.09126, 0.8125, 0.003622, 0.875, 0.003622, 0.875, 0.09126, 0.8125, 0.09126, 0.875, 0.003622, 0.9375, 0.003622, 0.9375, 0.09126, 0.875, 0.09126, 0.9375, 0.003622, 1.0, 0.003622, 1.0, 0.09126, 0.9375, 0.09126, 0.0, -0.1132, 0.0, -0.1132, 0.0625, -0.1132, 0.0625, -0.1132, 0.0625, -0.1132, 0.0625, -0.1132, 0.125, -0.1132, 0.125, -0.1132, 0.125, -0.1132, 0.125, -0.1132, 0.1875, -0.1132, 0.1875, -0.1132, 0.1875, -0.1132, 0.1875, -0.1132, 0.25, -0.1132, 0.25, -0.1132, 0.25, -0.1132, 0.25, -0.1132, 0.3125, -0.1132, 0.3125, -0.1132, 0.3125, -0.1132, 0.3125, -0.1132, 0.375, -0.1132, 0.375, -0.1132, 0.375, -0.1132, 0.375, -0.1132, 0.4375, -0.1132, 0.4375, -0.1132, 0.4375, -0.1132, 0.4375, -0.1132, 0.5, -0.1132, 0.5, -0.1132, 0.5, -0.1132, 0.5, -0.1132, 0.5625, -0.1132, 0.5625, -0.1132, 0.5625, -0.1132, 0.5625, -0.1132, 0.625, -0.1132, 0.625, -0.1132, 0.625, -0.1132, 0.625, -0.1132, 0.6875, -0.1132, 0.6875, -0.1132, 0.6875, -0.1132, 0.6875, -0.1132, 0.75, -0.1132, 0.75, -0.1132, 0.75, -0.1132, 0.75, -0.1132, 0.8125, -0.1132, 0.8125, -0.1132, 0.8125, -0.1132, 0.8125, -0.1132, 0.875, -0.1132, 0.875, -0.1132, 0.875, -0.1132, 0.875, -0.1132, 0.9375, -0.1132, 0.9375, -0.1132, 0.9375, -0.1132, 0.9375, -0.1132, 1.0, -0.1132, 1.0, -0.1132, 0.0, 0.2045, 0.0625, 0.2045, 0.0625, 0.1766, 0.0, 0.1766, 0.0625, 0.2045, 0.125, 0.2045, 0.125, 0.1766, 0.0625, 0.1766, 0.125, 0.2045, 0.1875, 0.2045, 0.1875, 0.1766, 0.125, 0.1766, 0.1875, 0.2045, 0.25, 0.2045, 0.25, 0.1766, 0.1875, 0.1766, 0.25, 0.2045, 0.3125, 0.2045, 0.3125, 0.1766, 0.25, 0.1766, 0.3125, 0.2045, 0.375, 0.2045, 0.375, 0.1766, 0.3125, 0.1766, 0.375, 0.2045, 0.4375, 0.2045, 0.4375, 0.1766, 0.375, 0.1766, 0.4375, 0.2045, 0.5, 0.2045, 0.5, 0.1766, 0.4375, 0.1766, 0.5, 0.2045, 0.5625, 0.2045, 0.5625, 0.1766, 0.5, 0.1766, 0.5625, 0.2045, 0.625, 0.2045, 0.625, 0.1766, 0.5625, 0.1766, 0.625, 0.2045, 0.6875, 0.2045, 0.6875, 0.1766, 0.625, 0.1766, 0.6875, 0.2045, 0.75, 0.2045, 0.75, 0.1766, 0.6875, 0.1766, 0.75, 0.2045, 0.8125, 0.2045, 0.8125, 0.1766, 0.75, 0.1766, 0.8125, 0.2045, 0.875, 0.2045, 0.875, 0.1766, 0.8125, 0.1766, 0.875, 0.2045, 0.9375, 0.2045, 0.9375, 0.1766, 0.875, 0.1766, 0.9375, 0.2045, 1.0, 0.2045, 1.0, 0.1766, 0.9375, 0.1766, 0.0, -0.1786, 0.0625, -0.1786, 0.0625, -0.2045, 0.0, -0.2045, 0.0625, -0.1786, 0.125, -0.1786, 0.125, -0.2045, 0.0625, -0.2045, 0.125, -0.1786, 0.1875, -0.1786, 0.1875, -0.2045, 0.125, -0.2045, 0.1875, -0.1786, 0.25, -0.1786, 0.25, -0.2045, 0.1875, -0.2045, 0.25, -0.1786, 0.3125, -0.1786, 0.3125, -0.2045, 0.25, -0.2045, 0.3125, -0.1786, 0.375, -0.1786, 0.375, -0.2045, 0.3125, -0.2045, 0.375, -0.1786, 0.4375, -0.1786, 0.4375, -0.2045, 0.375, -0.2045, 0.4375, -0.1786, 0.5, -0.1786, 0.5, -0.2045, 0.4375, -0.2045, 0.5, -0.1786, 0.5625, -0.1786, 0.5625, -0.2045, 0.5, -0.2045, 0.5625, -0.1786, 0.625, -0.1786, 0.625, -0.2045, 0.5625, -0.2045, 0.625, -0.1786, 0.6875, -0.1786, 0.6875, -0.2045, 0.625, -0.2045, 0.6875, -0.1786, 0.75, -0.1786, 0.75, -0.2045, 0.6875, -0.2045, 0.75, -0.1786, 0.8125, -0.1786, 0.8125, -0.2045, 0.75, -0.2045, 0.8125, -0.1786, 0.875, -0.1786, 0.875, -0.2045, 0.8125, -0.2045, 0.875, -0.1786, 0.9375, -0.1786, 0.9375, -0.2045, 0.875, -0.2045, 0.9375, -0.1786, 1.0, -0.1786, 1.0, -0.2045, 0.9375, -0.2045, 0.0, -0.1701, 0.0, -0.1944, 0.0625, -0.1944, 0.0625, -0.1701, 0.0625, -0.1701, 0.0625, -0.1944, 0.125, -0.1944, 0.125, -0.1701, 0.125, -0.1701, 0.125, -0.1944, 0.1875, -0.1944, 0.1875, -0.1701, 0.1875, -0.1701, 0.1875, -0.1944, 0.25, -0.1944, 0.25, -0.1701, 0.25, -0.1701, 0.25, -0.1944, 0.3125, -0.1944, 0.3125, -0.1701, 0.3125, -0.1701, 0.3125, -0.1944, 0.375, -0.1944, 0.375, -0.1701, 0.375, -0.1701, 0.375, -0.1944, 0.4375, -0.1944, 0.4375, -0.1701, 0.4375, -0.1701, 0.4375, -0.1944, 0.5, -0.1944, 0.5, -0.1701, 0.5, -0.1701, 0.5, -0.1944, 0.5625, -0.1944, 0.5625, -0.1701, 0.5625, -0.1701, 0.5625, -0.1944, 0.625, -0.1944, 0.625, -0.1701, 0.625, -0.1701, 0.625, -0.1944, 0.6875, -0.1944, 0.6875, -0.1701, 0.6875, -0.1701, 0.6875, -0.1944, 0.75, -0.1944, 0.75, -0.1701, 0.75, -0.1701, 0.75, -0.1944, 0.8125, -0.1944, 0.8125, -0.1701, 0.8125, -0.1701, 0.8125, -0.1944, 0.875, -0.1944, 0.875, -0.1701, 0.875, -0.1701, 0.875, -0.1944, 0.9375, -0.1944, 0.9375, -0.1701, 0.9375, -0.1701, 0.9375, -0.1944, 1.0, -0.1944, 1.0, -0.1701, 0.0, -0.1944, 0.0, -0.2045, 0.0625, -0.2045, 0.0625, -0.1944, 0.0625, -0.1944, 0.0625, -0.2045, 0.125, -0.2045, 0.125, -0.1944, 0.125, -0.1944, 0.125, -0.2045, 0.1875, -0.2045, 0.1875, -0.1944, 0.1875, -0.1944, 0.1875, -0.2045, 0.25, -0.2045, 0.25, -0.1944, 0.25, -0.1944, 0.25, -0.2045, 0.3125, -0.2045, 0.3125, -0.1944, 0.3125, -0.1944, 0.3125, -0.2045, 0.375, -0.2045, 0.375, -0.1944, 0.375, -0.1944, 0.375, -0.2045, 0.4375, -0.2045, 0.4375, -0.1944, 0.4375, -0.1944, 0.4375, -0.2045, 0.5, -0.2045, 0.5, -0.1944, 0.5, -0.1944, 0.5, -0.2045, 0.5625, -0.2045, 0.5625, -0.1944, 0.5625, -0.1944, 0.5625, -0.2045, 0.625, -0.2045, 0.625, -0.1944, 0.625, -0.1944, 0.625, -0.2045, 0.6875, -0.2045, 0.6875, -0.1944, 0.6875, -0.1944, 0.6875, -0.2045, 0.75, -0.2045, 0.75, -0.1944, 0.75, -0.1944, 0.75, -0.2045, 0.8125, -0.2045, 0.8125, -0.1944, 0.8125, -0.1944, 0.8125, -0.2045, 0.875, -0.2045, 0.875, -0.1944, 0.875, -0.1944, 0.875, -0.2045, 0.9375, -0.2045, 0.9375, -0.1944, 0.9375, -0.1944, 0.9375, -0.2045, 1.0, -0.2045, 1.0, -0.1944, 0.0, 0.1701, 0.0625, 0.1701, 0.0625, 0.1944, 0.0, 0.1944, 0.0625, 0.1701, 0.125, 0.1701, 0.125, 0.1944, 0.0625, 0.1944, 0.125, 0.1701, 0.1875, 0.1701, 0.1875, 0.1944, 0.125, 0.1944, 0.1875, 0.1701, 0.25, 0.1701, 0.25, 0.1944, 0.1875, 0.1944, 0.25, 0.1701, 0.3125, 0.1701, 0.3125, 0.1944, 0.25, 0.1944, 0.3125, 0.1701, 0.375, 0.1701, 0.375, 0.1944, 0.3125, 0.1944, 0.375, 0.1701, 0.4375, 0.1701, 0.4375, 0.1944, 0.375, 0.1944, 0.4375, 0.1701, 0.5, 0.1701, 0.5, 0.1944, 0.4375, 0.1944, 0.5, 0.1701, 0.5625, 0.1701, 0.5625, 0.1944, 0.5, 0.1944, 0.5625, 0.1701, 0.625, 0.1701, 0.625, 0.1944, 0.5625, 0.1944, 0.625, 0.1701, 0.6875, 0.1701, 0.6875, 0.1944, 0.625, 0.1944, 0.6875, 0.1701, 0.75, 0.1701, 0.75, 0.1944, 0.6875, 0.1944, 0.75, 0.1701, 0.8125, 0.1701, 0.8125, 0.1944, 0.75, 0.1944, 0.8125, 0.1701, 0.875, 0.1701, 0.875, 0.1944, 0.8125, 0.1944, 0.875, 0.1701, 0.9375, 0.1701, 0.9375, 0.1944, 0.875, 0.1944, 0.9375, 0.1701, 1.0, 0.1701, 1.0, 0.1944, 0.9375, 0.1944, 0.0, 0.1944, 0.0625, 0.1944, 0.0625, 0.2045, 0.0, 0.2045, 0.0625, 0.1944, 0.125, 0.1944, 0.125, 0.2045, 0.0625, 0.2045, 0.125, 0.1944, 0.1875, 0.1944, 0.1875, 0.2045, 0.125, 0.2045, 0.1875, 0.1944, 0.25, 0.1944, 0.25, 0.2045, 0.1875, 0.2045, 0.25, 0.1944, 0.3125, 0.1944, 0.3125, 0.2045, 0.25, 0.2045, 0.3125, 0.1944, 0.375, 0.1944, 0.375, 0.2045, 0.3125, 0.2045, 0.375, 0.1944, 0.4375, 0.1944, 0.4375, 0.2045, 0.375, 0.2045, 0.4375, 0.1944, 0.5, 0.1944, 0.5, 0.2045, 0.4375, 0.2045, 0.5, 0.1944, 0.5625, 0.1944, 0.5625, 0.2045, 0.5, 0.2045, 0.5625, 0.1944, 0.625, 0.1944, 0.625, 0.2045, 0.5625, 0.2045, 0.625, 0.1944, 0.6875, 0.1944, 0.6875, 0.2045, 0.625, 0.2045, 0.6875, 0.1944, 0.75, 0.1944, 0.75, 0.2045, 0.6875, 0.2045, 0.75, 0.1944, 0.8125, 0.1944, 0.8125, 0.2045, 0.75, 0.2045, 0.8125, 0.1944, 0.875, 0.1944, 0.875, 0.2045, 0.8125, 0.2045, 0.875, 0.1944, 0.9375, 0.1944, 0.9375, 0.2045, 0.875, 0.2045, 0.9375, 0.1944, 1.0, 0.1944, 1.0, 0.2045, 0.9375, 0.2045, 0.0, -0.2045, 0.0, -0.2045, 0.0625, -0.2045, 0.0625, -0.2045, 0.0625, -0.2045, 0.0625, -0.2045, 0.125, -0.2045, 0.125, -0.2045, 0.125, -0.2045, 0.125, -0.2045, 0.1875, -0.2045, 0.1875, -0.2045, 0.1875, -0.2045, 0.1875, -0.2045, 0.25, -0.2045, 0.25, -0.2045, 0.25, -0.2045, 0.25, -0.2045, 0.3125, -0.2045, 0.3125, -0.2045, 0.3125, -0.2045, 0.3125, -0.2045, 0.375, -0.2045, 0.375, -0.2045, 0.375, -0.2045, 0.375, -0.2045, 0.4375, -0.2045, 0.4375, -0.2045, 0.4375, -0.2045, 0.4375, -0.2045, 0.5, -0.2045, 0.5, -0.2045, 0.5, -0.2045, 0.5, -0.2045, 0.5625, -0.2045, 0.5625, -0.2045, 0.5625, -0.2045, 0.5625, -0.2045, 0.625, -0.2045, 0.625, -0.2045, 0.625, -0.2045, 0.625, -0.2045, 0.6875, -0.2045, 0.6875, -0.2045, 0.6875, -0.2045, 0.6875, -0.2045, 0.75, -0.2045, 0.75, -0.2045, 0.75, -0.2045, 0.75, -0.2045, 0.8125, -0.2045, 0.8125, -0.2045, 0.8125, -0.2045, 0.8125, -0.2045, 0.875, -0.2045, 0.875, -0.2045, 0.875, -0.2045, 0.875, -0.2045, 0.9375, -0.2045, 0.9375, -0.2045, 0.9375, -0.2045, 0.9375, -0.2045, 1.0, -0.2045, 1.0, -0.2045, 0.0, -0.1424, 0.0, -0.1701, 0.0625, -0.1701, 0.0625, -0.1424, 0.0625, -0.1424, 0.0625, -0.1701, 0.125, -0.1701, 0.125, -0.1424, 0.125, -0.1424, 0.125, -0.1701, 0.1875, -0.1701, 0.1875, -0.1424, 0.1875, -0.1424, 0.1875, -0.1701, 0.25, -0.1701, 0.25, -0.1424, 0.25, -0.1424, 0.25, -0.1701, 0.3125, -0.1701, 0.3125, -0.1424, 0.3125, -0.1424, 0.3125, -0.1701, 0.375, -0.1701, 0.375, -0.1424, 0.375, -0.1424, 0.375, -0.1701, 0.4375, -0.1701, 0.4375, -0.1424, 0.4375, -0.1424, 0.4375, -0.1701, 0.5, -0.1701, 0.5, -0.1424, 0.5, -0.1424, 0.5, -0.1701, 0.5625, -0.1701, 0.5625, -0.1424, 0.5625, -0.1424, 0.5625, -0.1701, 0.625, -0.1701, 0.625, -0.1424, 0.625, -0.1424, 0.625, -0.1701, 0.6875, -0.1701, 0.6875, -0.1424, 0.6875, -0.1424, 0.6875, -0.1701, 0.75, -0.1701, 0.75, -0.1424, 0.75, -0.1424, 0.75, -0.1701, 0.8125, -0.1701, 0.8125, -0.1424, 0.8125, -0.1424, 0.8125, -0.1701, 0.875, -0.1701, 0.875, -0.1424, 0.875, -0.1424, 0.875, -0.1701, 0.9375, -0.1701, 0.9375, -0.1424, 0.9375, -0.1424, 0.9375, -0.1701, 1.0, -0.1701, 1.0, -0.1424, 0.0, 0.2045, 0.0625, 0.2045, 0.0625, 0.2045, 0.0, 0.2045, 0.0625, 0.2045, 0.125, 0.2045, 0.125, 0.2045, 0.0625, 0.2045, 0.125, 0.2045, 0.1875, 0.2045, 0.1875, 0.2045, 0.125, 0.2045, 0.1875, 0.2045, 0.25, 0.2045, 0.25, 0.2045, 0.1875, 0.2045, 0.25, 0.2045, 0.3125, 0.2045, 0.3125, 0.2045, 0.25, 0.2045, 0.3125, 0.2045, 0.375, 0.2045, 0.375, 0.2045, 0.3125, 0.2045, 0.375, 0.2045, 0.4375, 0.2045, 0.4375, 0.2045, 0.375, 0.2045, 0.4375, 0.2045, 0.5, 0.2045, 0.5, 0.2045, 0.4375, 0.2045, 0.5, 0.2045, 0.5625, 0.2045, 0.5625, 0.2045, 0.5, 0.2045, 0.5625, 0.2045, 0.625, 0.2045, 0.625, 0.2045, 0.5625, 0.2045, 0.625, 0.2045, 0.6875, 0.2045, 0.6875, 0.2045, 0.625, 0.2045, 0.6875, 0.2045, 0.75, 0.2045, 0.75, 0.2045, 0.6875, 0.2045, 0.75, 0.2045, 0.8125, 0.2045, 0.8125, 0.2045, 0.75, 0.2045, 0.8125, 0.2045, 0.875, 0.2045, 0.875, 0.2045, 0.8125, 0.2045, 0.875, 0.2045, 0.9375, 0.2045, 0.9375, 0.2045, 0.875, 0.2045, 0.9375, 0.2045, 1.0, 0.2045, 1.0, 0.2045, 0.9375, 0.2045, 0.0, 0.1205, 0.0625, 0.1205, 0.0625, 0.1701, 0.0, 0.1701, 0.0625, 0.1205, 0.125, 0.1205, 0.125, 0.1701, 0.0625, 0.1701, 0.125, 0.1205, 0.1875, 0.1205, 0.1875, 0.1701, 0.125, 0.1701, 0.1875, 0.1205, 0.25, 0.1205, 0.25, 0.1701, 0.1875, 0.1701, 0.25, 0.1205, 0.3125, 0.1205, 0.3125, 0.1701, 0.25, 0.1701, 0.3125, 0.1205, 0.375, 0.1205, 0.375, 0.1701, 0.3125, 0.1701, 0.375, 0.1205, 0.4375, 0.1205, 0.4375, 0.1701, 0.375, 0.1701, 0.4375, 0.1205, 0.5, 0.1205, 0.5, 0.1701, 0.4375, 0.1701, 0.5, 0.1205, 0.5625, 0.1205, 0.5625, 0.1701, 0.5, 0.1701, 0.5625, 0.1205, 0.625, 0.1205, 0.625, 0.1701, 0.5625, 0.1701, 0.625, 0.1205, 0.6875, 0.1205, 0.6875, 0.1701, 0.625, 0.1701, 0.6875, 0.1205, 0.75, 0.1205, 0.75, 0.1701, 0.6875, 0.1701, 0.75, 0.1205, 0.8125, 0.1205, 0.8125, 0.1701, 0.75, 0.1701, 0.8125, 0.1205, 0.875, 0.1205, 0.875, 0.1701, 0.8125, 0.1701, 0.875, 0.1205, 0.9375, 0.1205, 0.9375, 0.1701, 0.875, 0.1701, 0.9375, 0.1205, 1.0, 0.1205, 1.0, 0.1701, 0.9375, 0.1701, 0.0, 0.1766, 0.0625, 0.1766, 0.0625, 0.1611, 0.0, 0.1611, 0.0625, 0.1766, 0.125, 0.1766, 0.125, 0.1611, 0.0625, 0.1611, 0.125, 0.1766, 0.1875, 0.1766, 0.1875, 0.1611, 0.125, 0.1611, 0.1875, 0.1766, 0.25, 0.1766, 0.25, 0.1611, 0.1875, 0.1611, 0.25, 0.1766, 0.3125, 0.1766, 0.3125, 0.1611, 0.25, 0.1611, 0.3125, 0.1766, 0.375, 0.1766, 0.375, 0.1611, 0.3125, 0.1611, 0.375, 0.1766, 0.4375, 0.1766, 0.4375, 0.1611, 0.375, 0.1611, 0.4375, 0.1766, 0.5, 0.1766, 0.5, 0.1611, 0.4375, 0.1611, 0.5, 0.1766, 0.5625, 0.1766, 0.5625, 0.1611, 0.5, 0.1611, 0.5625, 0.1766, 0.625, 0.1766, 0.625, 0.1611, 0.5625, 0.1611, 0.625, 0.1766, 0.6875, 0.1766, 0.6875, 0.1611, 0.625, 0.1611, 0.6875, 0.1766, 0.75, 0.1766, 0.75, 0.1611, 0.6875, 0.1611, 0.75, 0.1766, 0.8125, 0.1766, 0.8125, 0.1611, 0.75, 0.1611, 0.8125, 0.1766, 0.875, 0.1766, 0.875, 0.1611, 0.8125, 0.1611, 0.875, 0.1766, 0.9375, 0.1766, 0.9375, 0.1611, 0.875, 0.1611, 0.9375, 0.1766, 1.0, 0.1766, 1.0, 0.1611, 0.9375, 0.1611, 0.0, -0.1631, 0.0625, -0.1631, 0.0625, -0.1786, 0.0, -0.1786, 0.0625, -0.1631, 0.125, -0.1631, 0.125, -0.1786, 0.0625, -0.1786, 0.125, -0.1631, 0.1875, -0.1631, 0.1875, -0.1786, 0.125, -0.1786, 0.1875, -0.1631, 0.25, -0.1631, 0.25, -0.1786, 0.1875, -0.1786, 0.25, -0.1631, 0.3125, -0.1631, 0.3125, -0.1786, 0.25, -0.1786, 0.3125, -0.1631, 0.375, -0.1631, 0.375, -0.1786, 0.3125, -0.1786, 0.375, -0.1631, 0.4375, -0.1631, 0.4375, -0.1786, 0.375, -0.1786, 0.4375, -0.1631, 0.5, -0.1631, 0.5, -0.1786, 0.4375, -0.1786, 0.5, -0.1631, 0.5625, -0.1631, 0.5625, -0.1786, 0.5, -0.1786, 0.5625, -0.1631, 0.625, -0.1631, 0.625, -0.1786, 0.5625, -0.1786, 0.625, -0.1631, 0.6875, -0.1631, 0.6875, -0.1786, 0.625, -0.1786, 0.6875, -0.1631, 0.75, -0.1631, 0.75, -0.1786, 0.6875, -0.1786, 0.75, -0.1631, 0.8125, -0.1631, 0.8125, -0.1786, 0.75, -0.1786, 0.8125, -0.1631, 0.875, -0.1631, 0.875, -0.1786, 0.8125, -0.1786, 0.875, -0.1631, 0.9375, -0.1631, 0.9375, -0.1786, 0.875, -0.1786, 0.9375, -0.1631, 1.0, -0.1631, 1.0, -0.1786, 0.9375, -0.1786, 0.0, 0.1611, 0.0625, 0.1611, 0.0625, 0.1782, 0.0, 0.1782, 0.0625, 0.1611, 0.125, 0.1611, 0.125, 0.1782, 0.0625, 0.1782, 0.125, 0.1611, 0.1875, 0.1611, 0.1875, 0.1782, 0.125, 0.1782, 0.1875, 0.1611, 0.25, 0.1611, 0.25, 0.1782, 0.1875, 0.1782, 0.25, 0.1611, 0.3125, 0.1611, 0.3125, 0.1782, 0.25, 0.1782, 0.3125, 0.1611, 0.375, 0.1611, 0.375, 0.1782, 0.3125, 0.1782, 0.375, 0.1611, 0.4375, 0.1611, 0.4375, 0.1782, 0.375, 0.1782, 0.4375, 0.1611, 0.5, 0.1611, 0.5, 0.1782, 0.4375, 0.1782, 0.5, 0.1611, 0.5625, 0.1611, 0.5625, 0.1782, 0.5, 0.1782, 0.5625, 0.1611, 0.625, 0.1611, 0.625, 0.1782, 0.5625, 0.1782, 0.625, 0.1611, 0.6875, 0.1611, 0.6875, 0.1782, 0.625, 0.1782, 0.6875, 0.1611, 0.75, 0.1611, 0.75, 0.1782, 0.6875, 0.1782, 0.75, 0.1611, 0.8125, 0.1611, 0.8125, 0.1782, 0.75, 0.1782, 0.8125, 0.1611, 0.875, 0.1611, 0.875, 0.1782, 0.8125, 0.1782, 0.875, 0.1611, 0.9375, 0.1611, 0.9375, 0.1782, 0.875, 0.1782, 0.9375, 0.1611, 1.0, 0.1611, 1.0, 0.1782, 0.9375, 0.1782, 0.0, -0.1776, 0.0625, -0.1776, 0.0625, -0.1631, 0.0, -0.1631, 0.0625, -0.1776, 0.125, -0.1776, 0.125, -0.1631, 0.0625, -0.1631, 0.125, -0.1776, 0.1875, -0.1776, 0.1875, -0.1631, 0.125, -0.1631, 0.1875, -0.1776, 0.25, -0.1776, 0.25, -0.1631, 0.1875, -0.1631, 0.25, -0.1776, 0.3125, -0.1776, 0.3125, -0.1631, 0.25, -0.1631, 0.3125, -0.1776, 0.375, -0.1776, 0.375, -0.1631, 0.3125, -0.1631, 0.375, -0.1776, 0.4375, -0.1776, 0.4375, -0.1631, 0.375, -0.1631, 0.4375, -0.1776, 0.5, -0.1776, 0.5, -0.1631, 0.4375, -0.1631, 0.5, -0.1776, 0.5625, -0.1776, 0.5625, -0.1631, 0.5, -0.1631, 0.5625, -0.1776, 0.625, -0.1776, 0.625, -0.1631, 0.5625, -0.1631, 0.625, -0.1776, 0.6875, -0.1776, 0.6875, -0.1631, 0.625, -0.1631, 0.6875, -0.1776, 0.75, -0.1776, 0.75, -0.1631, 0.6875, -0.1631, 0.75, -0.1776, 0.8125, -0.1776, 0.8125, -0.1631, 0.75, -0.1631, 0.8125, -0.1776, 0.875, -0.1776, 0.875, -0.1631, 0.8125, -0.1631, 0.875, -0.1776, 0.9375, -0.1776, 0.9375, -0.1631, 0.875, -0.1631, 0.9375, -0.1776, 1.0, -0.1776, 1.0, -0.1631, 0.9375, -0.1631, 0.0, 0.1782, 0.0625, 0.1782, 0.0625, 0.1661, 0.0, 0.1661, 0.0625, 0.1782, 0.125, 0.1782, 0.125, 0.1661, 0.0625, 0.1661, 0.125, 0.1782, 0.1875, 0.1782, 0.1875, 0.1661, 0.125, 0.1661, 0.1875, 0.1782, 0.25, 0.1782, 0.25, 0.1661, 0.1875, 0.1661, 0.25, 0.1782, 0.3125, 0.1782, 0.3125, 0.1661, 0.25, 0.1661, 0.3125, 0.1782, 0.375, 0.1782, 0.375, 0.1661, 0.3125, 0.1661, 0.375, 0.1782, 0.4375, 0.1782, 0.4375, 0.1661, 0.375, 0.1661, 0.4375, 0.1782, 0.5, 0.1782, 0.5, 0.1661, 0.4375, 0.1661, 0.5, 0.1782, 0.5625, 0.1782, 0.5625, 0.1661, 0.5, 0.1661, 0.5625, 0.1782, 0.625, 0.1782, 0.625, 0.1661, 0.5625, 0.1661, 0.625, 0.1782, 0.6875, 0.1782, 0.6875, 0.1661, 0.625, 0.1661, 0.6875, 0.1782, 0.75, 0.1782, 0.75, 0.1661, 0.6875, 0.1661, 0.75, 0.1782, 0.8125, 0.1782, 0.8125, 0.1661, 0.75, 0.1661, 0.8125, 0.1782, 0.875, 0.1782, 0.875, 0.1661, 0.8125, 0.1661, 0.875, 0.1782, 0.9375, 0.1782, 0.9375, 0.1661, 0.875, 0.1661, 0.9375, 0.1782, 1.0, 0.1782, 1.0, 0.1661, 0.9375, 0.1661, 0.0, 0.1661, 0.0625, 0.1661, 0.0625, 0.1367, 0.0, 0.1367, 0.0625, 0.1661, 0.125, 0.1661, 0.125, 0.1367, 0.0625, 0.1367, 0.125, 0.1661, 0.1875, 0.1661, 0.1875, 0.1367, 0.125, 0.1367, 0.1875, 0.1661, 0.25, 0.1661, 0.25, 0.1367, 0.1875, 0.1367, 0.25, 0.1661, 0.3125, 0.1661, 0.3125, 0.1367, 0.25, 0.1367, 0.3125, 0.1661, 0.375, 0.1661, 0.375, 0.1367, 0.3125, 0.1367, 0.375, 0.1661, 0.4375, 0.1661, 0.4375, 0.1367, 0.375, 0.1367, 0.4375, 0.1661, 0.5, 0.1661, 0.5, 0.1367, 0.4375, 0.1367, 0.5, 0.1661, 0.5625, 0.1661, 0.5625, 0.1367, 0.5, 0.1367, 0.5625, 0.1661, 0.625, 0.1661, 0.625, 0.1367, 0.5625, 0.1367, 0.625, 0.1661, 0.6875, 0.1661, 0.6875, 0.1367, 0.625, 0.1367, 0.6875, 0.1661, 0.75, 0.1661, 0.75, 0.1367, 0.6875, 0.1367, 0.75, 0.1661, 0.8125, 0.1661, 0.8125, 0.1367, 0.75, 0.1367, 0.8125, 0.1661, 0.875, 0.1661, 0.875, 0.1367, 0.8125, 0.1367, 0.875, 0.1661, 0.9375, 0.1661, 0.9375, 0.1367, 0.875, 0.1367, 0.9375, 0.1661, 1.0, 0.1661, 1.0, 0.1367, 0.9375, 0.1367, 0.0, -0.1776, 0.0, -0.1655, 0.0625, -0.1655, 0.0625, -0.1776, 0.0625, -0.1776, 0.0625, -0.1655, 0.125, -0.1655, 0.125, -0.1776, 0.125, -0.1776, 0.125, -0.1655, 0.1875, -0.1655, 0.1875, -0.1776, 0.1875, -0.1776, 0.1875, -0.1655, 0.25, -0.1655, 0.25, -0.1776, 0.25, -0.1776, 0.25, -0.1655, 0.3125, -0.1655, 0.3125, -0.1776, 0.3125, -0.1776, 0.3125, -0.1655, 0.375, -0.1655, 0.375, -0.1776, 0.375, -0.1776, 0.375, -0.1655, 0.4375, -0.1655, 0.4375, -0.1776, 0.4375, -0.1776, 0.4375, -0.1655, 0.5, -0.1655, 0.5, -0.1776, 0.5, -0.1776, 0.5, -0.1655, 0.5625, -0.1655, 0.5625, -0.1776, 0.5625, -0.1776, 0.5625, -0.1655, 0.625, -0.1655, 0.625, -0.1776, 0.625, -0.1776, 0.625, -0.1655, 0.6875, -0.1655, 0.6875, -0.1776, 0.6875, -0.1776, 0.6875, -0.1655, 0.75, -0.1655, 0.75, -0.1776, 0.75, -0.1776, 0.75, -0.1655, 0.8125, -0.1655, 0.8125, -0.1776, 0.8125, -0.1776, 0.8125, -0.1655, 0.875, -0.1655, 0.875, -0.1776, 0.875, -0.1776, 0.875, -0.1655, 0.9375, -0.1655, 0.9375, -0.1776, 0.9375, -0.1776, 0.9375, -0.1655, 1.0, -0.1655, 1.0, -0.1776, 0.0, -0.1655, 0.0, -0.1362, 0.0625, -0.1362, 0.0625, -0.1655, 0.0625, -0.1655, 0.0625, -0.1362, 0.125, -0.1362, 0.125, -0.1655, 0.125, -0.1655, 0.125, -0.1362, 0.1875, -0.1362, 0.1875, -0.1655, 0.1875, -0.1655, 0.1875, -0.1362, 0.25, -0.1362, 0.25, -0.1655, 0.25, -0.1655, 0.25, -0.1362, 0.3125, -0.1362, 0.3125, -0.1655, 0.3125, -0.1655, 0.3125, -0.1362, 0.375, -0.1362, 0.375, -0.1655, 0.375, -0.1655, 0.375, -0.1362, 0.4375, -0.1362, 0.4375, -0.1655, 0.4375, -0.1655, 0.4375, -0.1362, 0.5, -0.1362, 0.5, -0.1655, 0.5, -0.1655, 0.5, -0.1362, 0.5625, -0.1362, 0.5625, -0.1655, 0.5625, -0.1655, 0.5625, -0.1362, 0.625, -0.1362, 0.625, -0.1655, 0.625, -0.1655, 0.625, -0.1362, 0.6875, -0.1362, 0.6875, -0.1655, 0.6875, -0.1655, 0.6875, -0.1362, 0.75, -0.1362, 0.75, -0.1655, 0.75, -0.1655, 0.75, -0.1362, 0.8125, -0.1362, 0.8125, -0.1655, 0.8125, -0.1655, 0.8125, -0.1362, 0.875, -0.1362, 0.875, -0.1655, 0.875, -0.1655, 0.875, -0.1362, 0.9375, -0.1362, 0.9375, -0.1655, 0.9375, -0.1655, 0.9375, -0.1362, 1.0, -0.1362, 1.0, -0.1655, 0.0, 0.1782, 0.0, 0.1782, 0.0625, 0.1782, 0.0625, 0.1782, 0.0625, 0.1782, 0.0625, 0.1782, 0.125, 0.1782, 0.125, 0.1782, 0.125, 0.1782, 0.125, 0.1782, 0.1875, 0.1782, 0.1875, 0.1782, 0.1875, 0.1782, 0.1875, 0.1782, 0.25, 0.1782, 0.25, 0.1782, 0.25, 0.1782, 0.25, 0.1782, 0.3125, 0.1782, 0.3125, 0.1782, 0.3125, 0.1782, 0.3125, 0.1782, 0.375, 0.1782, 0.375, 0.1782, 0.375, 0.1782, 0.375, 0.1782, 0.4375, 0.1782, 0.4375, 0.1782, 0.4375, 0.1782, 0.4375, 0.1782, 0.5, 0.1782, 0.5, 0.1782, 0.5, 0.1782, 0.5, 0.1782, 0.5625, 0.1782, 0.5625, 0.1782, 0.5625, 0.1782, 0.5625, 0.1782, 0.625, 0.1782, 0.625, 0.1782, 0.625, 0.1782, 0.625, 0.1782, 0.6875, 0.1782, 0.6875, 0.1782, 0.6875, 0.1782, 0.6875, 0.1782, 0.75, 0.1782, 0.75, 0.1782, 0.75, 0.1782, 0.75, 0.1782, 0.8125, 0.1782, 0.8125, 0.1782, 0.8125, 0.1782, 0.8125, 0.1782, 0.875, 0.1782, 0.875, 0.1782, 0.875, 0.1782, 0.875, 0.1782, 0.9375, 0.1782, 0.9375, 0.1782, 0.9375, 0.1782, 0.9375, 0.1782, 1.0, 0.1782, 1.0, 0.1782, 0.0, 0.1367, 0.0625, 0.1367, 0.0625, -0.1362, 0.0, -0.1362, 0.0625, 0.1367, 0.125, 0.1367, 0.125, -0.1362, 0.0625, -0.1362, 0.125, 0.1367, 0.1875, 0.1367, 0.1875, -0.1362, 0.125, -0.1362, 0.1875, 0.1367, 0.25, 0.1367, 0.25, -0.1362, 0.1875, -0.1362, 0.25, 0.1367, 0.3125, 0.1367, 0.3125, -0.1362, 0.25, -0.1362, 0.3125, 0.1367, 0.375, 0.1367, 0.375, -0.1362, 0.3125, -0.1362, 0.375, 0.1367, 0.4375, 0.1367, 0.4375, -0.1362, 0.375, -0.1362, 0.4375, 0.1367, 0.5, 0.1367, 0.5, -0.1362, 0.4375, -0.1362, 0.5, 0.1367, 0.5625, 0.1367, 0.5625, -0.1362, 0.5, -0.1362, 0.5625, 0.1367, 0.625, 0.1367, 0.625, -0.1362, 0.5625, -0.1362, 0.625, 0.1367, 0.6875, 0.1367, 0.6875, -0.1362, 0.625, -0.1362, 0.6875, 0.1367, 0.75, 0.1367, 0.75, -0.1362, 0.6875, -0.1362, 0.75, 0.1367, 0.8125, 0.1367, 0.8125, -0.1362, 0.75, -0.1362, 0.8125, 0.1367, 0.875, 0.1367, 0.875, -0.1362, 0.8125, -0.1362, 0.875, 0.1367, 0.9375, 0.1367, 0.9375, -0.1362, 0.875, -0.1362, 0.9375, 0.1367, 1.0, 0.1367, 1.0, -0.1362, 0.9375, -0.1362, 0.0, -0.1776, 0.0625, -0.1776, 0.0625, -0.1776, 0.0, -0.1776, 0.0625, -0.1776, 0.125, -0.1776, 0.125, -0.1776, 0.0625, -0.1776, 0.125, -0.1776, 0.1875, -0.1776, 0.1875, -0.1776, 0.125, -0.1776, 0.1875, -0.1776, 0.25, -0.1776, 0.25, -0.1776, 0.1875, -0.1776, 0.25, -0.1776, 0.3125, -0.1776, 0.3125, -0.1776, 0.25, -0.1776, 0.3125, -0.1776, 0.375, -0.1776, 0.375, -0.1776, 0.3125, -0.1776, 0.375, -0.1776, 0.4375, -0.1776, 0.4375, -0.1776, 0.375, -0.1776, 0.4375, -0.1776, 0.5, -0.1776, 0.5, -0.1776, 0.4375, -0.1776, 0.5, -0.1776, 0.5625, -0.1776, 0.5625, -0.1776, 0.5, -0.1776, 0.5625, -0.1776, 0.625, -0.1776, 0.625, -0.1776, 0.5625, -0.1776, 0.625, -0.1776, 0.6875, -0.1776, 0.6875, -0.1776, 0.625, -0.1776, 0.6875, -0.1776, 0.75, -0.1776, 0.75, -0.1776, 0.6875, -0.1776, 0.75, -0.1776, 0.8125, -0.1776, 0.8125, -0.1776, 0.75, -0.1776, 0.8125, -0.1776, 0.875, -0.1776, 0.875, -0.1776, 0.8125, -0.1776, 0.875, -0.1776, 0.9375, -0.1776, 0.9375, -0.1776, 0.875, -0.1776, 0.9375, -0.1776, 1.0, -0.1776, 1.0, -0.1776, 0.9375, -0.1776])
me_cube.update()

# ---- objects
ob_cube = bpy.data.objects.new('Cube', me_cube)

# ---- transforms, parenting, visibility, modifiers, constraints
ob_cube.location = (0.0, 0.0, 0.0)
_m = ob_cube.modifiers.new('Auto Smooth', 'NODES')
_m.node_group = ng_auto_smooth
_gi = [s.identifier for s in ng_auto_smooth.interface.items_tree if s.item_type == 'SOCKET' and s.in_out == 'INPUT']
_m[_gi[1]] = 0.5236  # Angle

# ---- collection membership
col_collection.objects.link(ob_cube)

# ---- scene / render settings (as saved in the file)
scene.frame_start = 1; scene.frame_end = 250; scene.frame_set(1)
scene.render.engine = 'BLENDER_EEVEE_NEXT'
scene.cycles.use_denoising = False
scene.cycles.sampling_pattern = 'TABULATED_SOBOL'
scene.view_settings.view_transform = 'Filmic'
scene.unit_settings.scale_length = 2.0
bpy.context.view_layer.update()

# ---- added for rendering (the .blend has no active camera and no usable light): camera, sun
cam_auto = bpy.data.cameras.new('AutoCamera')
cam_auto.lens = 50.0
cam_auto.sensor_width = 36.0
cam_auto.clip_end = 1000.0
ob_auto_camera = bpy.data.objects.new('AutoCamera', cam_auto)
scene.collection.objects.link(ob_auto_camera)
ob_auto_camera.location = (1.49952, -1.79942, 1.19961)
ob_auto_camera.rotation_euler = (1.09748, -7.21219e-08, 0.694738)
scene.camera = ob_auto_camera
light_auto_sun = bpy.data.lights.new('AutoSun', 'SUN')
light_auto_sun.energy = 3.0
light_auto_sun.angle = 0.0523599
ob_auto_sun = bpy.data.objects.new('AutoSun', light_auto_sun)
scene.collection.objects.link(ob_auto_sun)
ob_auto_sun.rotation_euler = (0.872665, 0.174533, 0.523599)
bpy.context.view_layer.update()
